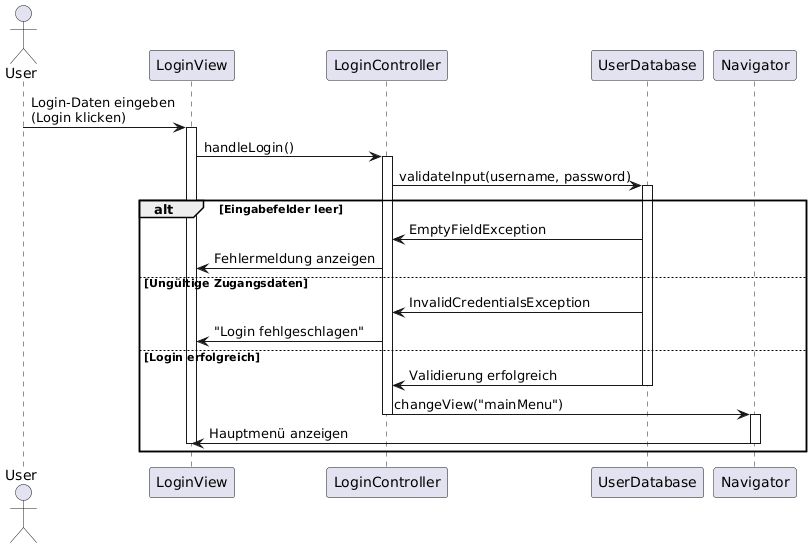

The diagram above was rendered by PlantUML. Its source (embedded in the PNG):
@startuml
actor User

participant "LoginView" as View
participant "LoginController" as Controller
participant "UserDatabase" as Model
participant "Navigator" as Navigator

User -> View : Login-Daten eingeben\n(Login klicken)
Activate View
View -> Controller : handleLogin()
Activate Controller

Controller -> Model : validateInput(username, password)
Activate Model

alt Eingabefelder leer
    Model -> Controller : EmptyFieldException
    Controller -> View : Fehlermeldung anzeigen
else Ungültige Zugangsdaten
    Model -> Controller : InvalidCredentialsException
    Controller -> View : "Login fehlgeschlagen"
else Login erfolgreich
    Model -> Controller : Validierung erfolgreich
Deactivate Model
    Controller -> Navigator : changeView("mainMenu")
Deactivate Controller
Activate Navigator
    Navigator -> View : Hauptmenü anzeigen
Deactivate Navigator
Deactivate View
end
@enduml